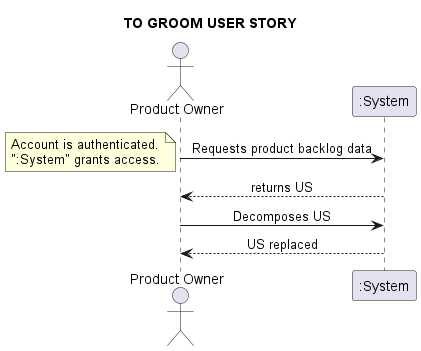

The diagram above was rendered by PlantUML. Its source (embedded in the PNG):
@startuml
skinparam sequenceMessageAlign center
title TO GROOM USER STORY
actor "Product Owner" as PO
PO -> ":System": Requests product backlog data
note left
Account is authenticated.
":System" grants access.
end note
PO <-- ":System": returns US
PO -> ":System": Decomposes US
PO <-- ":System": US replaced
@enduml